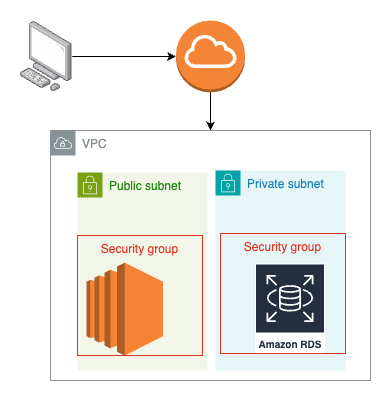

The diagram above was exported from draw.io. Its source (the exported page's mxGraphModel, read from the mxfile embedded in the PNG):
<mxGraphModel dx="711" dy="520" grid="1" gridSize="10" guides="1" tooltips="1" connect="1" arrows="1" fold="1" page="1" pageScale="1" pageWidth="850" pageHeight="1100" math="0" shadow="0">
  <root>
    <mxCell id="0" />
    <mxCell id="1" parent="0" />
    <mxCell id="tOSFcm0p-UXru7YwjobT-21" style="edgeStyle=orthogonalEdgeStyle;rounded=0;orthogonalLoop=1;jettySize=auto;html=1;" edge="1" parent="1" source="tOSFcm0p-UXru7YwjobT-5" target="tOSFcm0p-UXru7YwjobT-18">
      <mxGeometry relative="1" as="geometry" />
    </mxCell>
    <mxCell id="tOSFcm0p-UXru7YwjobT-5" value="" style="outlineConnect=0;dashed=0;verticalLabelPosition=bottom;verticalAlign=top;align=center;html=1;shape=mxgraph.aws3.internet_gateway;fillColor=#F58536;gradientColor=none;" vertex="1" parent="1">
      <mxGeometry x="455.5" y="50" width="69" height="72" as="geometry" />
    </mxCell>
    <mxCell id="tOSFcm0p-UXru7YwjobT-19" style="edgeStyle=orthogonalEdgeStyle;rounded=0;orthogonalLoop=1;jettySize=auto;html=1;" edge="1" parent="1" source="tOSFcm0p-UXru7YwjobT-6" target="tOSFcm0p-UXru7YwjobT-5">
      <mxGeometry relative="1" as="geometry" />
    </mxCell>
    <mxCell id="tOSFcm0p-UXru7YwjobT-6" value="" style="image;points=[];aspect=fixed;html=1;align=center;shadow=0;dashed=0;image=img/lib/allied_telesis/computer_and_terminals/Personal_Computer.svg;" vertex="1" parent="1">
      <mxGeometry x="300" y="51" width="51.65" height="70" as="geometry" />
    </mxCell>
    <mxCell id="tOSFcm0p-UXru7YwjobT-12" value="Public subnet" style="points=[[0,0],[0.25,0],[0.5,0],[0.75,0],[1,0],[1,0.25],[1,0.5],[1,0.75],[1,1],[0.75,1],[0.5,1],[0.25,1],[0,1],[0,0.75],[0,0.5],[0,0.25]];outlineConnect=0;gradientColor=none;html=1;whiteSpace=wrap;fontSize=12;fontStyle=0;container=1;pointerEvents=0;collapsible=0;recursiveResize=0;shape=mxgraph.aws4.group;grIcon=mxgraph.aws4.group_security_group;grStroke=0;strokeColor=#7AA116;fillColor=#F2F6E8;verticalAlign=top;align=left;spacingLeft=30;fontColor=#248814;dashed=0;" vertex="1" parent="1">
      <mxGeometry x="357" y="202" width="130" height="198" as="geometry" />
    </mxCell>
    <mxCell id="tOSFcm0p-UXru7YwjobT-15" value="" style="outlineConnect=0;dashed=0;verticalLabelPosition=bottom;verticalAlign=top;align=center;html=1;shape=mxgraph.aws3.ec2;fillColor=#F58534;gradientColor=none;" vertex="1" parent="tOSFcm0p-UXru7YwjobT-12">
      <mxGeometry x="9" y="90" width="76.5" height="93" as="geometry" />
    </mxCell>
    <mxCell id="tOSFcm0p-UXru7YwjobT-16" value="Security group" style="fillColor=none;strokeColor=#DD3522;verticalAlign=top;fontStyle=0;fontColor=#DD3522;whiteSpace=wrap;html=1;" vertex="1" parent="tOSFcm0p-UXru7YwjobT-12">
      <mxGeometry y="63" width="125" height="120" as="geometry" />
    </mxCell>
    <mxCell id="tOSFcm0p-UXru7YwjobT-13" value="Private subnet" style="points=[[0,0],[0.25,0],[0.5,0],[0.75,0],[1,0],[1,0.25],[1,0.5],[1,0.75],[1,1],[0.75,1],[0.5,1],[0.25,1],[0,1],[0,0.75],[0,0.5],[0,0.25]];outlineConnect=0;gradientColor=none;html=1;whiteSpace=wrap;fontSize=12;fontStyle=0;container=1;pointerEvents=0;collapsible=0;recursiveResize=0;shape=mxgraph.aws4.group;grIcon=mxgraph.aws4.group_security_group;grStroke=0;strokeColor=#00A4A6;fillColor=#E6F6F7;verticalAlign=top;align=left;spacingLeft=30;fontColor=#147EBA;dashed=0;" vertex="1" parent="1">
      <mxGeometry x="495" y="200" width="130" height="200" as="geometry" />
    </mxCell>
    <mxCell id="tOSFcm0p-UXru7YwjobT-14" value="Amazon RDS" style="sketch=0;outlineConnect=0;fontColor=#232F3E;gradientColor=none;strokeColor=#ffffff;fillColor=#232F3E;dashed=0;verticalLabelPosition=middle;verticalAlign=bottom;align=center;html=1;whiteSpace=wrap;fontSize=10;fontStyle=1;spacing=3;shape=mxgraph.aws4.productIcon;prIcon=mxgraph.aws4.rds;" vertex="1" parent="tOSFcm0p-UXru7YwjobT-13">
      <mxGeometry x="39.5" y="93" width="70" height="90" as="geometry" />
    </mxCell>
    <mxCell id="tOSFcm0p-UXru7YwjobT-17" value="Security group" style="fillColor=none;strokeColor=#DD3522;verticalAlign=top;fontStyle=0;fontColor=#DD3522;whiteSpace=wrap;html=1;" vertex="1" parent="tOSFcm0p-UXru7YwjobT-13">
      <mxGeometry x="5" y="63" width="125" height="120" as="geometry" />
    </mxCell>
    <mxCell id="tOSFcm0p-UXru7YwjobT-18" value="VPC" style="sketch=0;outlineConnect=0;gradientColor=none;html=1;whiteSpace=wrap;fontSize=12;fontStyle=0;shape=mxgraph.aws4.group;grIcon=mxgraph.aws4.group_vpc;strokeColor=#879196;fillColor=none;verticalAlign=top;align=left;spacingLeft=30;fontColor=#879196;dashed=0;" vertex="1" parent="1">
      <mxGeometry x="330" y="160" width="320" height="250" as="geometry" />
    </mxCell>
  </root>
</mxGraphModel>